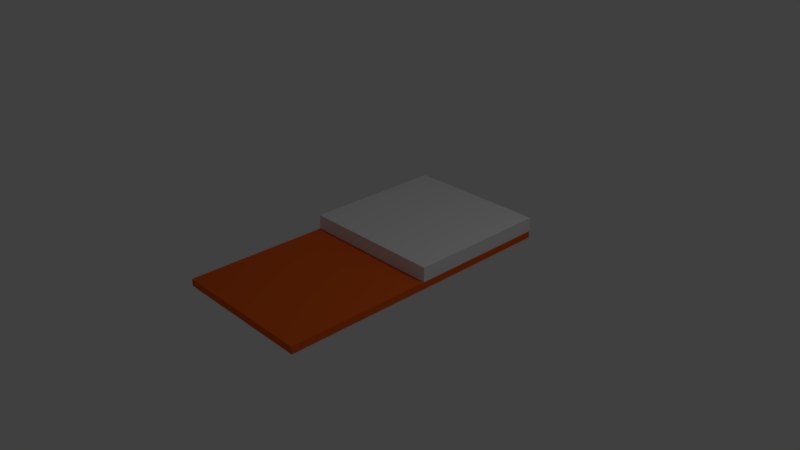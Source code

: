 # Source: book_LowDef.blend  (saved by Blender 2.79.0; exported with 4.5.12 LTS)
import bpy
from mathutils import Matrix  # noqa: F401  (used for matrix-valued properties, if any)

bpy.ops.wm.read_factory_settings(use_empty=True)
scene = bpy.context.scene
scene.name = 'Scene'

# ---- collections
col_collection_1 = bpy.data.collections.new('Collection 1'); scene.collection.children.link(col_collection_1)

# ---- materials (node trees are filled in below, after node groups)
mat_material_001 = bpy.data.materials.new('Material.001')
mat_material_001.alpha_threshold = 0.0
mat_material_001.use_transparent_shadow = False
mat_material_001.diffuse_color = (0.8, 0.1204, 0.01391, 1.0)
mat_material_001.roughness = 0.5

# ---- material node trees

# ---- world
world_world = bpy.data.worlds.new('World'); scene.world = world_world
world_world.color = (0.05088, 0.05088, 0.05088)
world_world.use_sun_shadow = False
world_world.sun_shadow_jitter_overblur = 0.0
world_world.cycles.sampling_method = 'MANUAL'

# ---- cameras
cam_camera = bpy.data.cameras.new('Camera')
cam_camera.clip_end = 100.0
cam_camera.lens = 35.0
cam_camera.sensor_width = 32.0
cam_camera.sensor_height = 18.0
cam_camera.ortho_scale = 7.314
cam_camera.dof.focus_distance = 0.0
cam_camera.dof.aperture_fstop = 128.0

# ---- lights
light_lamp = bpy.data.lights.new('Lamp', 'POINT')
light_lamp.transmission_factor = 0.0
light_lamp.cutoff_distance = 30.0
light_lamp.energy = 100.0
light_lamp.shadow_buffer_clip_start = 1.001
light_lamp.shadow_soft_size = 0.1
light_lamp.shadow_maximum_resolution = 0.006
light_lamp.use_absolute_resolution = True

# ---- meshes
me_cube_004 = bpy.data.meshes.new('Cube.004')
me_cube_004.from_pydata([(-1.0, 0.0, -0.1), (-1.0, 0.0, 0.0), (-1.0, 2.0, -0.1), (-1.0, 2.0, 0.0), (1.0, 0.0, -0.1), (1.0, 0.0, 0.0), (1.0, 2.0, -0.1), (1.0, 2.0, 0.0)], [], [(0, 1, 3, 2), (2, 3, 7, 6), (6, 7, 5, 4), (4, 5, 1, 0), (2, 6, 4, 0), (7, 3, 1, 5)])
me_cube_004.use_remesh_preserve_volume = False
me_cube_004.use_remesh_preserve_attributes = False
me_cube_004.use_mirror_vertex_groups = False
me_cube_004.update()
me_cube_002 = bpy.data.meshes.new('Cube.002')
me_cube_002.from_pydata([(-1.0, 0.0, -0.1), (-1.0, 0.0, 0.0), (-1.0, 2.0, -0.1), (-1.0, 2.0, 0.0), (1.0, 0.0, -0.1), (1.0, 0.0, 0.0), (1.0, 2.0, -0.1), (1.0, 2.0, 0.0)], [], [(0, 1, 3, 2), (2, 3, 7, 6), (6, 7, 5, 4), (4, 5, 1, 0), (2, 6, 4, 0), (7, 3, 1, 5)])
me_cube_002.use_remesh_preserve_volume = False
me_cube_002.use_remesh_preserve_attributes = False
me_cube_002.use_mirror_vertex_groups = False
me_cube_002.update()
me_cube_001 = bpy.data.meshes.new('Cube.001')
me_cube_001.from_pydata([(-1.0, 0.0, -0.1), (-1.0, 0.0, 0.0), (-1.0, 2.0, -0.1), (-1.0, 2.0, 0.0), (1.0, 0.0, -0.1), (1.0, 0.0, 0.0), (1.0, 2.0, -0.1), (1.0, 2.0, 0.0), (-1.0, 0.0, 0.0), (-1.0, 8.742e-09, -0.1), (-1.0, -2.0, -1.714e-07), (-1.0, -2.0, -0.1), (1.0, 0.0, 0.0), (1.0, 8.742e-09, -0.1), (1.0, -2.0, -1.714e-07), (1.0, -2.0, -0.1)], [], [(0, 1, 3, 2), (2, 3, 7, 6), (6, 7, 5, 4), (4, 5, 1, 0), (2, 6, 4, 0), (7, 3, 1, 5), (8, 9, 11, 10), (10, 11, 15, 14), (14, 15, 13, 12), (12, 13, 9, 8), (10, 14, 12, 8), (15, 11, 9, 13)])
me_cube_001.materials.append(mat_material_001)
me_cube_001.use_remesh_preserve_volume = False
me_cube_001.use_remesh_preserve_attributes = False
me_cube_001.use_mirror_vertex_groups = False
me_cube_001.update()

# ---- objects
ob_page_1 = bpy.data.objects.new('Page_1', me_cube_004)
ob_page_2 = bpy.data.objects.new('Page_2', me_cube_002)
ob_cover = bpy.data.objects.new('Cover', me_cube_001)
ob_lamp = bpy.data.objects.new('Lamp', light_lamp)
ob_camera = bpy.data.objects.new('Camera', cam_camera)

# ---- transforms, parenting, visibility, modifiers, constraints
ob_page_1.location = (0.0, 0.0, 0.2)
ob_page_1.lineart.crease_threshold = 0.0
ob_page_2.location = (0.0, 0.0, 0.1)
ob_page_2.lineart.crease_threshold = 0.0
ob_cover.location = (0.0, 0.0, 0.0)
ob_cover.lineart.crease_threshold = 0.0
ob_lamp.location = (4.076, 1.005, 5.904)
ob_lamp.rotation_euler = (0.6503, 0.05522, 1.866)
ob_lamp.lock_rotations_4d = False
ob_lamp.empty_display_type = 'ARROWS'
ob_lamp.color = (0.0, 0.0, 0.0, 0.0)
ob_lamp.lineart.crease_threshold = 0.0
ob_camera.location = (7.481, -6.508, 5.344)
ob_camera.rotation_euler = (1.109, 0.0, 0.8149)
ob_camera.lock_rotations_4d = False
ob_camera.empty_display_type = 'ARROWS'
ob_camera.color = (0.0, 0.0, 0.0, 0.0)
ob_camera.display_type = 'WIRE'
ob_camera.lineart.crease_threshold = 0.0

# ---- collection membership
col_collection_1.objects.link(ob_page_1)
col_collection_1.objects.link(ob_page_2)
col_collection_1.objects.link(ob_cover)
col_collection_1.objects.link(ob_lamp)
col_collection_1.objects.link(ob_camera)

# ---- scene / render settings (as saved in the file)
scene.camera = ob_camera
scene.frame_start = 1; scene.frame_end = 250; scene.frame_set(1)
scene.render.engine = 'BLENDER_EEVEE_NEXT'
scene.render.resolution_percentage = 50
scene.render.dither_intensity = 0.0
scene.cycles.use_denoising = False
scene.cycles.samples = 128
scene.cycles.sampling_pattern = 'TABULATED_SOBOL'
scene.cycles.use_adaptive_sampling = False
scene.cycles.use_light_tree = False
scene.cycles.blur_glossy = 0.0
scene.cycles.sample_clamp_indirect = 0.0
scene.view_settings.view_transform = 'Standard'
bpy.context.view_layer.update()
